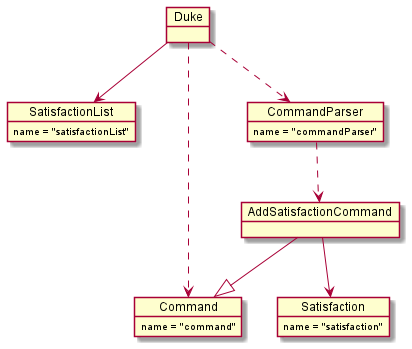

The diagram above was rendered by PlantUML. Its source (embedded in the PNG):
@startuml
'https://plantuml.com/object-diagram
'object London
'object Washington
'object Berlin
'object NewYork
'
'map CapitalCity {
' UK *-> London
' USA *--> Washington
' Germany *---> Berlin
'}
'
'NewYork --> CapitalCity::USA

object Duke
object SatisfactionList
SatisfactionList : name = "satisfactionList"



object Command
Command : name = "command"

object CommandParser
CommandParser : name = "commandParser"

object AddSatisfactionCommand

object Satisfaction
Satisfaction : name = "satisfaction"

Duke --> SatisfactionList
Duke ..> CommandParser
Duke ..> Command
CommandParser ..> AddSatisfactionCommand

'
AddSatisfactionCommand --> Satisfaction
AddSatisfactionCommand --|> Command
'
'SatisfactionList ..> Satisfaction

@enduml